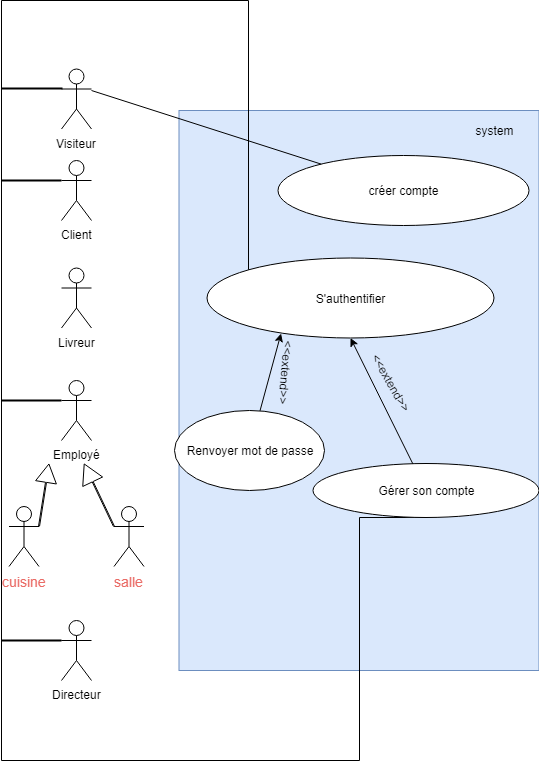

The diagram above was exported from draw.io. Its source (the exported page's mxGraphModel, read from the mxfile embedded in the PNG):
<mxGraphModel dx="768" dy="480" grid="1" gridSize="10" guides="1" tooltips="1" connect="1" arrows="1" fold="1" page="1" pageScale="1" pageWidth="827" pageHeight="1169" background="none" math="0" shadow="0">
  <root>
    <mxCell id="fOZeoRjIBWQoA2Lb8kvs-0" />
    <mxCell id="fOZeoRjIBWQoA2Lb8kvs-1" parent="fOZeoRjIBWQoA2Lb8kvs-0" />
    <mxCell id="fOZeoRjIBWQoA2Lb8kvs-2" value="" style="rounded=0;whiteSpace=wrap;html=1;fillColor=#dae8fc;strokeColor=#6c8ebf;" parent="fOZeoRjIBWQoA2Lb8kvs-1" vertex="1">
      <mxGeometry x="267.5" y="180" width="360" height="560" as="geometry" />
    </mxCell>
    <mxCell id="fOZeoRjIBWQoA2Lb8kvs-3" value="system" style="text;html=1;strokeColor=none;fillColor=none;align=center;verticalAlign=middle;whiteSpace=wrap;rounded=0;" parent="fOZeoRjIBWQoA2Lb8kvs-1" vertex="1">
      <mxGeometry x="547.5" y="190" width="70" height="20" as="geometry" />
    </mxCell>
    <mxCell id="BuZRf9DFHZdg7NiWtAZR-16" style="edgeStyle=orthogonalEdgeStyle;rounded=0;orthogonalLoop=1;jettySize=auto;html=1;exitX=0;exitY=0;exitDx=0;exitDy=0;endArrow=none;endFill=0;strokeWidth=1;" parent="fOZeoRjIBWQoA2Lb8kvs-1" source="PO1b8G4qivgW0AldizRn-0" edge="1">
      <mxGeometry relative="1" as="geometry">
        <mxPoint x="90" y="70" as="targetPoint" />
        <Array as="points">
          <mxPoint x="337" y="70" />
        </Array>
      </mxGeometry>
    </mxCell>
    <mxCell id="PO1b8G4qivgW0AldizRn-0" value="S'authentifier" style="ellipse;whiteSpace=wrap;html=1;" parent="fOZeoRjIBWQoA2Lb8kvs-1" vertex="1">
      <mxGeometry x="295.5" y="327.5" width="287" height="80" as="geometry" />
    </mxCell>
    <mxCell id="_0ghfAQIGNTps8I93TxP-1" value="Renvoyer mot de passe" style="ellipse;whiteSpace=wrap;html=1;" parent="fOZeoRjIBWQoA2Lb8kvs-1" vertex="1">
      <mxGeometry x="263" y="480" width="150" height="80" as="geometry" />
    </mxCell>
    <mxCell id="IM8S5AvA2WjjSrv6_o8D-7" value="" style="endArrow=classic;html=1;strokeWidth=1;endFill=1;entryX=0.258;entryY=0.943;entryDx=0;entryDy=0;entryPerimeter=0;" parent="fOZeoRjIBWQoA2Lb8kvs-1" source="_0ghfAQIGNTps8I93TxP-1" target="PO1b8G4qivgW0AldizRn-0" edge="1">
      <mxGeometry width="50" height="50" relative="1" as="geometry">
        <mxPoint x="330" y="390" as="sourcePoint" />
        <mxPoint x="378" y="330" as="targetPoint" />
      </mxGeometry>
    </mxCell>
    <mxCell id="BuZRf9DFHZdg7NiWtAZR-0" style="edgeStyle=orthogonalEdgeStyle;rounded=0;orthogonalLoop=1;jettySize=auto;html=1;exitX=0;exitY=0.3333333333333333;exitDx=0;exitDy=0;exitPerimeter=0;endArrow=none;endFill=0;strokeWidth=2;" parent="fOZeoRjIBWQoA2Lb8kvs-1" source="BuZRf9DFHZdg7NiWtAZR-1" edge="1">
      <mxGeometry relative="1" as="geometry">
        <mxPoint x="90" y="250" as="targetPoint" />
      </mxGeometry>
    </mxCell>
    <mxCell id="BuZRf9DFHZdg7NiWtAZR-1" value="Client&lt;br&gt;" style="shape=umlActor;verticalLabelPosition=bottom;labelBackgroundColor=#ffffff;verticalAlign=top;html=1;outlineConnect=0;" parent="fOZeoRjIBWQoA2Lb8kvs-1" vertex="1">
      <mxGeometry x="150" y="230" width="30" height="60" as="geometry" />
    </mxCell>
    <mxCell id="BuZRf9DFHZdg7NiWtAZR-2" style="edgeStyle=orthogonalEdgeStyle;rounded=0;orthogonalLoop=1;jettySize=auto;html=1;exitX=0;exitY=0.3333333333333333;exitDx=0;exitDy=0;exitPerimeter=0;endArrow=none;endFill=0;" parent="fOZeoRjIBWQoA2Lb8kvs-1" source="BuZRf9DFHZdg7NiWtAZR-4" edge="1">
      <mxGeometry relative="1" as="geometry">
        <mxPoint x="90" y="342" as="targetPoint" />
      </mxGeometry>
    </mxCell>
    <mxCell id="BuZRf9DFHZdg7NiWtAZR-3" style="edgeStyle=orthogonalEdgeStyle;rounded=0;orthogonalLoop=1;jettySize=auto;html=1;exitX=0;exitY=0.3333333333333333;exitDx=0;exitDy=0;exitPerimeter=0;endArrow=none;endFill=0;strokeWidth=2;" parent="fOZeoRjIBWQoA2Lb8kvs-1" source="BuZRf9DFHZdg7NiWtAZR-4" edge="1">
      <mxGeometry relative="1" as="geometry">
        <mxPoint x="90" y="710" as="targetPoint" />
      </mxGeometry>
    </mxCell>
    <mxCell id="BuZRf9DFHZdg7NiWtAZR-4" value="Directeur" style="shape=umlActor;verticalLabelPosition=bottom;labelBackgroundColor=#ffffff;verticalAlign=top;html=1;outlineConnect=0;" parent="fOZeoRjIBWQoA2Lb8kvs-1" vertex="1">
      <mxGeometry x="150" y="690" width="30" height="60" as="geometry" />
    </mxCell>
    <mxCell id="BuZRf9DFHZdg7NiWtAZR-5" style="edgeStyle=orthogonalEdgeStyle;rounded=0;orthogonalLoop=1;jettySize=auto;html=1;exitX=0;exitY=0.3333333333333333;exitDx=0;exitDy=0;exitPerimeter=0;endArrow=none;endFill=0;strokeWidth=2;" parent="fOZeoRjIBWQoA2Lb8kvs-1" source="BuZRf9DFHZdg7NiWtAZR-6" edge="1">
      <mxGeometry relative="1" as="geometry">
        <mxPoint x="90" y="470" as="targetPoint" />
      </mxGeometry>
    </mxCell>
    <mxCell id="BuZRf9DFHZdg7NiWtAZR-6" value="Employé" style="shape=umlActor;verticalLabelPosition=bottom;labelBackgroundColor=#ffffff;verticalAlign=top;html=1;outlineConnect=0;" parent="fOZeoRjIBWQoA2Lb8kvs-1" vertex="1">
      <mxGeometry x="150" y="450" width="30" height="60" as="geometry" />
    </mxCell>
    <mxCell id="BuZRf9DFHZdg7NiWtAZR-7" value="Livreur&lt;br&gt;" style="shape=umlActor;verticalLabelPosition=bottom;labelBackgroundColor=#ffffff;verticalAlign=top;html=1;outlineConnect=0;" parent="fOZeoRjIBWQoA2Lb8kvs-1" vertex="1">
      <mxGeometry x="150" y="337.5" width="30" height="60" as="geometry" />
    </mxCell>
    <mxCell id="BuZRf9DFHZdg7NiWtAZR-8" value="salle" style="shape=umlActor;verticalLabelPosition=bottom;labelBackgroundColor=#ffffff;verticalAlign=top;html=1;outlineConnect=0;rounded=0;shadow=0;strokeWidth=1;fontSize=14;fontColor=#EA6B66;" parent="fOZeoRjIBWQoA2Lb8kvs-1" vertex="1">
      <mxGeometry x="202.5" y="576" width="30" height="60" as="geometry" />
    </mxCell>
    <mxCell id="BuZRf9DFHZdg7NiWtAZR-9" value="cuisine" style="shape=umlActor;verticalLabelPosition=bottom;labelBackgroundColor=#ffffff;verticalAlign=top;html=1;outlineConnect=0;rounded=0;shadow=0;strokeWidth=1;fontSize=14;fontColor=#EA6B66;" parent="fOZeoRjIBWQoA2Lb8kvs-1" vertex="1">
      <mxGeometry x="97.5" y="576" width="30" height="60" as="geometry" />
    </mxCell>
    <mxCell id="BuZRf9DFHZdg7NiWtAZR-10" style="edgeStyle=orthogonalEdgeStyle;rounded=0;orthogonalLoop=1;jettySize=auto;html=1;exitX=0;exitY=0.3333333333333333;exitDx=0;exitDy=0;exitPerimeter=0;endArrow=none;endFill=0;strokeWidth=2;" parent="fOZeoRjIBWQoA2Lb8kvs-1" source="BuZRf9DFHZdg7NiWtAZR-11" edge="1">
      <mxGeometry relative="1" as="geometry">
        <mxPoint x="90" y="158" as="targetPoint" />
        <Array as="points">
          <mxPoint x="150" y="158" />
        </Array>
      </mxGeometry>
    </mxCell>
    <mxCell id="BuZRf9DFHZdg7NiWtAZR-11" value="Visiteur&lt;br&gt;" style="shape=umlActor;verticalLabelPosition=bottom;labelBackgroundColor=#ffffff;verticalAlign=top;html=1;outlineConnect=0;" parent="fOZeoRjIBWQoA2Lb8kvs-1" vertex="1">
      <mxGeometry x="150" y="138.5" width="30" height="60" as="geometry" />
    </mxCell>
    <mxCell id="BuZRf9DFHZdg7NiWtAZR-12" value="" style="shape=flexArrow;endArrow=classic;html=1;width=1;endSize=5.85;exitX=1;exitY=0.3333333333333333;exitDx=0;exitDy=0;exitPerimeter=0;endWidth=19;" parent="fOZeoRjIBWQoA2Lb8kvs-1" source="BuZRf9DFHZdg7NiWtAZR-9" edge="1">
      <mxGeometry width="50" height="50" relative="1" as="geometry">
        <mxPoint x="162.5" y="606" as="sourcePoint" />
        <mxPoint x="137.5" y="533" as="targetPoint" />
      </mxGeometry>
    </mxCell>
    <mxCell id="BuZRf9DFHZdg7NiWtAZR-13" value="" style="shape=flexArrow;endArrow=classic;html=1;width=1;endSize=6.23;exitX=0;exitY=0.3333333333333333;exitDx=0;exitDy=0;exitPerimeter=0;" parent="fOZeoRjIBWQoA2Lb8kvs-1" source="BuZRf9DFHZdg7NiWtAZR-8" edge="1">
      <mxGeometry width="50" height="50" relative="1" as="geometry">
        <mxPoint x="112.5" y="606" as="sourcePoint" />
        <mxPoint x="172.5" y="533" as="targetPoint" />
      </mxGeometry>
    </mxCell>
    <mxCell id="BuZRf9DFHZdg7NiWtAZR-14" value="" style="endArrow=none;html=1;" parent="fOZeoRjIBWQoA2Lb8kvs-1" edge="1">
      <mxGeometry width="50" height="50" relative="1" as="geometry">
        <mxPoint x="90" y="710" as="sourcePoint" />
        <mxPoint x="90" y="70" as="targetPoint" />
      </mxGeometry>
    </mxCell>
    <mxCell id="UleyI8puSdJ5Pa2mA3eP-0" value="&amp;lt;&amp;lt;extend&amp;gt;&amp;gt;" style="text;html=1;strokeColor=none;fillColor=none;align=center;verticalAlign=middle;whiteSpace=wrap;rounded=0;rotation=95;" parent="fOZeoRjIBWQoA2Lb8kvs-1" vertex="1">
      <mxGeometry x="355" y="432" width="40" height="20" as="geometry" />
    </mxCell>
    <mxCell id="_Jj_NVUI4Ew5yuEPPF3S-1" style="edgeStyle=orthogonalEdgeStyle;rounded=0;orthogonalLoop=1;jettySize=auto;html=1;exitX=0.5;exitY=1;exitDx=0;exitDy=0;endArrow=none;endFill=0;strokeWidth=1;" parent="fOZeoRjIBWQoA2Lb8kvs-1" source="_Jj_NVUI4Ew5yuEPPF3S-0" edge="1">
      <mxGeometry relative="1" as="geometry">
        <mxPoint x="90" y="710" as="targetPoint" />
        <Array as="points">
          <mxPoint x="448" y="830" />
          <mxPoint x="90" y="830" />
        </Array>
      </mxGeometry>
    </mxCell>
    <mxCell id="_Jj_NVUI4Ew5yuEPPF3S-0" value="Gérer son compte" style="ellipse;whiteSpace=wrap;html=1;" parent="fOZeoRjIBWQoA2Lb8kvs-1" vertex="1">
      <mxGeometry x="401.5" y="533" width="226" height="54" as="geometry" />
    </mxCell>
    <mxCell id="_Jj_NVUI4Ew5yuEPPF3S-2" value="" style="endArrow=classic;html=1;strokeWidth=1;entryX=0.5;entryY=1;entryDx=0;entryDy=0;startArrow=none;startFill=0;endFill=1;" parent="fOZeoRjIBWQoA2Lb8kvs-1" source="_Jj_NVUI4Ew5yuEPPF3S-0" target="PO1b8G4qivgW0AldizRn-0" edge="1">
      <mxGeometry width="50" height="50" relative="1" as="geometry">
        <mxPoint x="413" y="400" as="sourcePoint" />
        <mxPoint x="463" y="350" as="targetPoint" />
      </mxGeometry>
    </mxCell>
    <mxCell id="0jgmPYPEPnG1i11Zy9kx-2" value="&amp;lt;&amp;lt;extend&amp;gt;&amp;gt;" style="text;html=1;strokeColor=none;fillColor=none;align=center;verticalAlign=middle;whiteSpace=wrap;rounded=0;rotation=60;" parent="fOZeoRjIBWQoA2Lb8kvs-1" vertex="1">
      <mxGeometry x="460" y="442" width="40" height="20" as="geometry" />
    </mxCell>
    <mxCell id="gBh2Ms0YDt2BgOxLEXzC-4" value="créer compte" style="ellipse;whiteSpace=wrap;html=1;" parent="fOZeoRjIBWQoA2Lb8kvs-1" vertex="1">
      <mxGeometry x="366.5" y="225" width="251" height="70" as="geometry" />
    </mxCell>
    <mxCell id="gBh2Ms0YDt2BgOxLEXzC-10" value="" style="endArrow=none;html=1;" parent="fOZeoRjIBWQoA2Lb8kvs-1" target="gBh2Ms0YDt2BgOxLEXzC-4" edge="1">
      <mxGeometry width="50" height="50" relative="1" as="geometry">
        <mxPoint x="180" y="160" as="sourcePoint" />
        <mxPoint x="242.5" y="118.49999999999977" as="targetPoint" />
      </mxGeometry>
    </mxCell>
  </root>
</mxGraphModel>